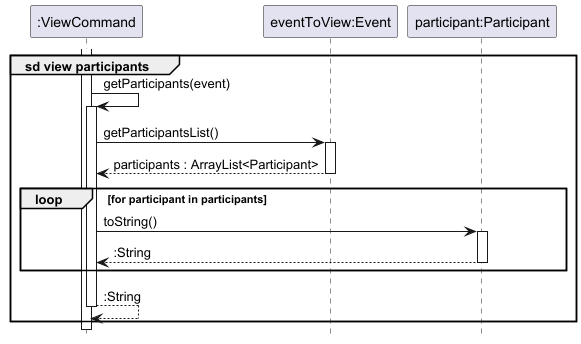

The diagram above was rendered by PlantUML. Its source (embedded in the PNG):
@startuml
!include style.puml
hide footbox

participant ":ViewCommand" as command  
participant "eventToView:Event" as event  
participant "participant:Participant" as participant  

group sd view participants
    activate command  
    command -> command : getParticipants(event)
    activate command  

    command -> event : getParticipantsList()
    activate event  

    return participants : ArrayList<Participant>

    loop for participant in participants
        command -> participant : toString()
        activate participant  
        return :String
    end
    return :String
end
@enduml